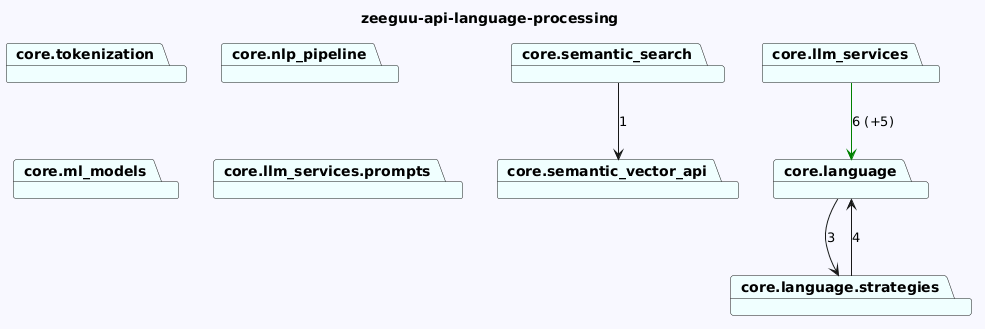

The diagram above was rendered by PlantUML. Its source (embedded in the PNG):
@startuml
skinparam backgroundColor GhostWhite
title zeeguu-api-language-processing
package "core.tokenization" #Azure
package "core.semantic_vector_api" #Azure
package "core.language" #Azure
package "core.nlp_pipeline" #Azure
package "core.ml_models" #Azure
package "core.llm_services" #Azure
package "core.semantic_search" #Azure
package "core.llm_services.prompts" #Azure
package "core.language.strategies" #Azure


"core.language"-->"core.language.strategies"  : 3


"core.llm_services"-->"core.language" #Green : 6 (+5)
"core.semantic_search"-->"core.semantic_vector_api"  : 1

"core.language.strategies"-->"core.language"  : 4
@enduml